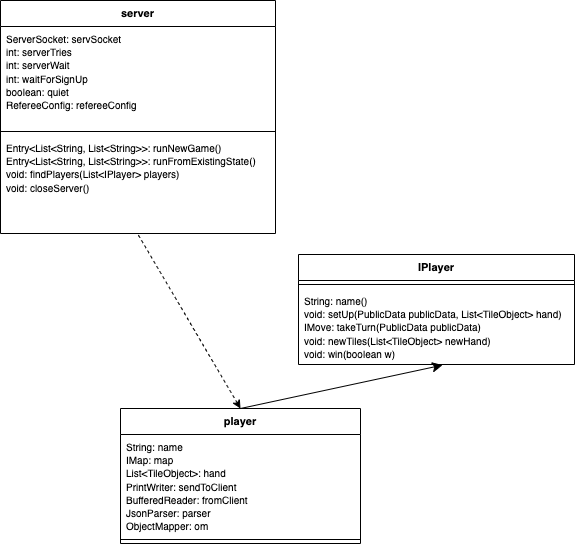

The diagram above was exported from draw.io. Its source (the exported page's mxGraphModel, read from the mxfile embedded in the PNG):
<mxGraphModel dx="641" dy="1161" grid="0" gridSize="10" guides="1" tooltips="1" connect="1" arrows="1" fold="1" page="0" pageScale="1" pageWidth="850" pageHeight="1100" math="0" shadow="0">
  <root>
    <mxCell id="0" />
    <mxCell id="1" parent="0" />
    <mxCell id="SgX-mgJY-Fw7tq1hCPnl-1" value="server" style="swimlane;fontStyle=1;align=center;verticalAlign=top;childLayout=stackLayout;horizontal=1;startSize=26;horizontalStack=0;resizeParent=1;resizeParentMax=0;resizeLast=0;collapsible=1;marginBottom=0;whiteSpace=wrap;html=1;fontSize=11;" vertex="1" parent="1">
      <mxGeometry x="336" y="-110" width="275" height="233" as="geometry" />
    </mxCell>
    <mxCell id="SgX-mgJY-Fw7tq1hCPnl-2" value="&lt;font style=&quot;font-size: 10px;&quot;&gt;ServerSocket: servSocket&lt;br&gt;int: serverTries&lt;br&gt;int: serverWait&lt;br&gt;int: waitForSignUp&lt;br&gt;boolean: quiet&lt;br&gt;RefereeConfig: refereeConfig&lt;br&gt;&lt;br&gt;&lt;/font&gt;" style="text;strokeColor=none;fillColor=none;align=left;verticalAlign=top;spacingLeft=4;spacingRight=4;overflow=hidden;rotatable=0;points=[[0,0.5],[1,0.5]];portConstraint=eastwest;whiteSpace=wrap;html=1;fontSize=11;" vertex="1" parent="SgX-mgJY-Fw7tq1hCPnl-1">
      <mxGeometry y="26" width="275" height="101" as="geometry" />
    </mxCell>
    <mxCell id="SgX-mgJY-Fw7tq1hCPnl-3" value="" style="line;strokeWidth=1;fillColor=none;align=left;verticalAlign=middle;spacingTop=-1;spacingLeft=3;spacingRight=3;rotatable=0;labelPosition=right;points=[];portConstraint=eastwest;strokeColor=inherit;fontSize=11;" vertex="1" parent="SgX-mgJY-Fw7tq1hCPnl-1">
      <mxGeometry y="127" width="275" height="8" as="geometry" />
    </mxCell>
    <mxCell id="SgX-mgJY-Fw7tq1hCPnl-4" value="&lt;font style=&quot;font-size: 10px;&quot;&gt;Entry&amp;lt;List&amp;lt;String, List&amp;lt;String&amp;gt;&amp;gt;: runNewGame()&lt;br&gt;Entry&amp;lt;List&amp;lt;String, List&amp;lt;String&amp;gt;&amp;gt;: runFromExistingState()&lt;br&gt;void: findPlayers(List&amp;lt;IPlayer&amp;gt; players)&lt;br&gt;void: closeServer()&lt;br style=&quot;border-color: var(--border-color);&quot;&gt;&lt;/font&gt;" style="text;strokeColor=none;fillColor=none;align=left;verticalAlign=top;spacingLeft=4;spacingRight=4;overflow=hidden;rotatable=0;points=[[0,0.5],[1,0.5]];portConstraint=eastwest;whiteSpace=wrap;html=1;fontSize=11;" vertex="1" parent="SgX-mgJY-Fw7tq1hCPnl-1">
      <mxGeometry y="135" width="275" height="98" as="geometry" />
    </mxCell>
    <mxCell id="-YmGAlkat3ceSv411uqf-1" value="" style="endArrow=none;dashed=1;html=1;rounded=0;fontSize=12;curved=1;startArrow=classic;startFill=1;entryX=0.496;entryY=0.99;entryDx=0;entryDy=0;entryPerimeter=0;exitX=0.5;exitY=0;exitDx=0;exitDy=0;" edge="1" parent="1" source="8MnbP29U3qigXr94PTqU-1" target="SgX-mgJY-Fw7tq1hCPnl-4">
      <mxGeometry width="50" height="50" relative="1" as="geometry">
        <mxPoint x="473.5" y="220" as="sourcePoint" />
        <mxPoint x="661" y="273" as="targetPoint" />
      </mxGeometry>
    </mxCell>
    <mxCell id="8MnbP29U3qigXr94PTqU-1" value="player" style="swimlane;fontStyle=1;align=center;verticalAlign=top;childLayout=stackLayout;horizontal=1;startSize=26;horizontalStack=0;resizeParent=1;resizeParentMax=0;resizeLast=0;collapsible=1;marginBottom=0;whiteSpace=wrap;html=1;fontSize=11;" vertex="1" parent="1">
      <mxGeometry x="456" y="298" width="240" height="135" as="geometry" />
    </mxCell>
    <mxCell id="8MnbP29U3qigXr94PTqU-2" value="&lt;font style=&quot;font-size: 10px;&quot;&gt;String: name&lt;br&gt;IMap: map&lt;br&gt;List&amp;lt;TileObject&amp;gt;: hand&lt;br&gt;PrintWriter: sendToClient&lt;br&gt;BufferedReader: fromClient&lt;br&gt;JsonParser: parser&lt;br&gt;ObjectMapper: om&lt;br&gt;&lt;/font&gt;" style="text;strokeColor=none;fillColor=none;align=left;verticalAlign=top;spacingLeft=4;spacingRight=4;overflow=hidden;rotatable=0;points=[[0,0.5],[1,0.5]];portConstraint=eastwest;whiteSpace=wrap;html=1;fontSize=11;" vertex="1" parent="8MnbP29U3qigXr94PTqU-1">
      <mxGeometry y="26" width="240" height="101" as="geometry" />
    </mxCell>
    <mxCell id="8MnbP29U3qigXr94PTqU-3" value="" style="line;strokeWidth=1;fillColor=none;align=left;verticalAlign=middle;spacingTop=-1;spacingLeft=3;spacingRight=3;rotatable=0;labelPosition=right;points=[];portConstraint=eastwest;strokeColor=inherit;fontSize=11;" vertex="1" parent="8MnbP29U3qigXr94PTqU-1">
      <mxGeometry y="127" width="240" height="8" as="geometry" />
    </mxCell>
    <mxCell id="E-tEiXXQf0TckI8GBpxD-1" value="IPlayer" style="swimlane;fontStyle=1;align=center;verticalAlign=top;childLayout=stackLayout;horizontal=1;startSize=26;horizontalStack=0;resizeParent=1;resizeParentMax=0;resizeLast=0;collapsible=1;marginBottom=0;whiteSpace=wrap;html=1;fontSize=11;" vertex="1" parent="1">
      <mxGeometry x="634" y="144" width="276" height="110" as="geometry" />
    </mxCell>
    <mxCell id="E-tEiXXQf0TckI8GBpxD-2" value="" style="line;strokeWidth=1;fillColor=none;align=left;verticalAlign=middle;spacingTop=-1;spacingLeft=3;spacingRight=3;rotatable=0;labelPosition=right;points=[];portConstraint=eastwest;strokeColor=inherit;fontSize=11;" vertex="1" parent="E-tEiXXQf0TckI8GBpxD-1">
      <mxGeometry y="26" width="276" height="8" as="geometry" />
    </mxCell>
    <mxCell id="E-tEiXXQf0TckI8GBpxD-3" value="&lt;font style=&quot;font-size: 10px;&quot;&gt;String: name()&lt;br&gt;void: setUp(PublicData publicData, List&amp;lt;TileObject&amp;gt; hand)&lt;br&gt;IMove: takeTurn(PublicData publicData)&lt;br&gt;void: newTiles(List&amp;lt;TileObject&amp;gt; newHand)&lt;br&gt;void: win(boolean w)&lt;br&gt;&lt;br&gt;&lt;/font&gt;" style="text;strokeColor=none;fillColor=none;align=left;verticalAlign=top;spacingLeft=4;spacingRight=4;overflow=hidden;rotatable=0;points=[[0,0.5],[1,0.5]];portConstraint=eastwest;whiteSpace=wrap;html=1;fontSize=11;" vertex="1" parent="E-tEiXXQf0TckI8GBpxD-1">
      <mxGeometry y="34" width="276" height="76" as="geometry" />
    </mxCell>
    <mxCell id="8-IZyKyeuY3x7TeYxstr-1" style="edgeStyle=none;curved=1;rounded=0;orthogonalLoop=1;jettySize=auto;html=1;exitX=0.5;exitY=0;exitDx=0;exitDy=0;fontSize=12;startSize=8;endSize=8;entryX=0.522;entryY=1.008;entryDx=0;entryDy=0;entryPerimeter=0;" edge="1" parent="1" source="8MnbP29U3qigXr94PTqU-1" target="E-tEiXXQf0TckI8GBpxD-3">
      <mxGeometry relative="1" as="geometry">
        <mxPoint x="630" y="413" as="sourcePoint" />
        <mxPoint x="777" y="248" as="targetPoint" />
      </mxGeometry>
    </mxCell>
  </root>
</mxGraphModel>